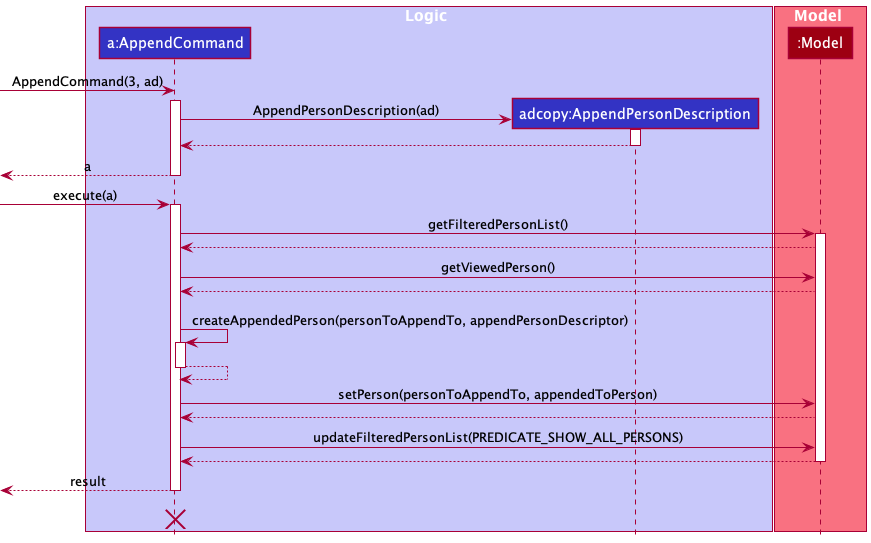

The diagram above was rendered by PlantUML. Its source (embedded in the PNG):
@startuml
!include style.puml

box Logic LOGIC_COLOR_T1
participant "a:AppendCommand" as AppendCommand LOGIC_COLOR
participant "adcopy:AppendPersonDescription" as AppendPersonDescription2 LOGIC_COLOR
end box

box Model MODEL_COLOR_T1
participant ":Model" as Model MODEL_COLOR

end box
create AppendCommand
[-> AppendCommand : AppendCommand(3, ad)
activate AppendCommand

create AppendPersonDescription2
AppendCommand -> AppendPersonDescription2 : AppendPersonDescription(ad)
activate AppendPersonDescription2

AppendPersonDescription2 --> AppendCommand
deactivate AppendPersonDescription2

[<-- AppendCommand : a
deactivate AppendCommand

[-> AppendCommand : execute(a)
activate AppendCommand

AppendCommand -> Model : getFilteredPersonList()
activate Model

Model --> AppendCommand

AppendCommand -> Model : getViewedPerson()
Model --> AppendCommand
AppendCommand -[hidden]->

AppendCommand -> AppendCommand : createAppendedPerson(personToAppendTo, appendPersonDescriptor)
activate AppendCommand
AppendCommand --> AppendCommand
deactivate AppendCommand

AppendCommand -> Model : setPerson(personToAppendTo, appendedToPerson)
Model --> AppendCommand

AppendCommand -> Model : updateFilteredPersonList(PREDICATE_SHOW_ALL_PERSONS)
Model --> AppendCommand
deactivate Model

[<--AppendCommand : result
deactivate AppendCommand

AppendCommand -[hidden]-> : result
destroy AppendCommand

@enduml